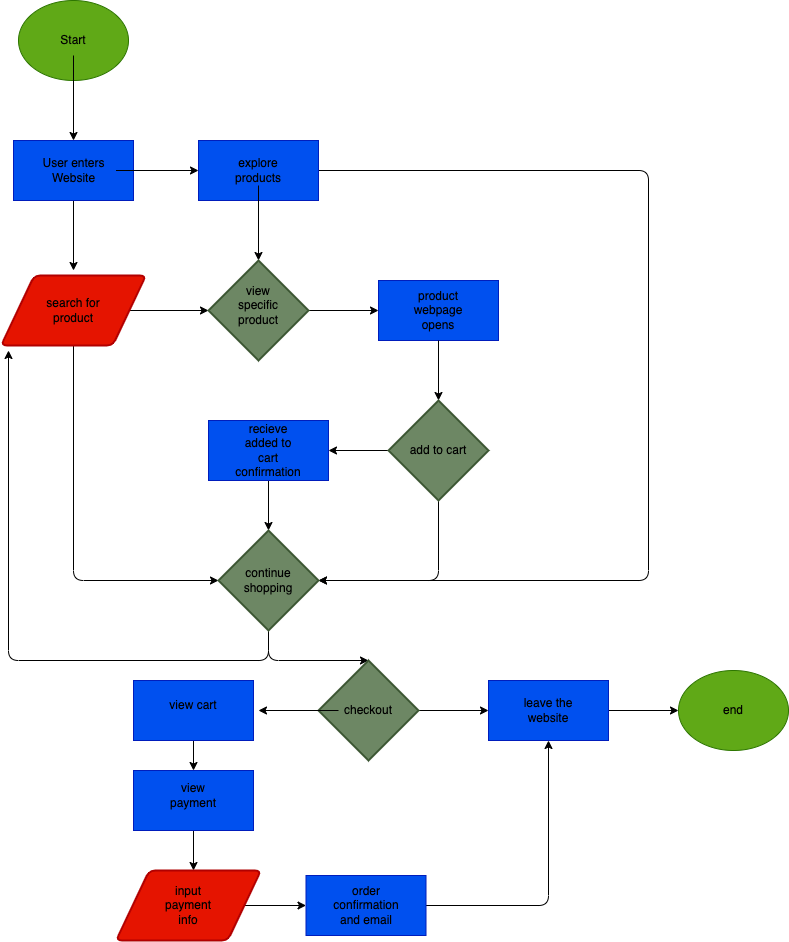

The diagram above was exported from draw.io. Its source (the exported page's mxGraphModel, read from the mxfile embedded in the PNG):
<mxGraphModel dx="684" dy="396" grid="1" gridSize="10" guides="1" tooltips="1" connect="1" arrows="1" fold="1" page="1" pageScale="1" pageWidth="850" pageHeight="1100" math="0" shadow="0">
  <root>
    <mxCell id="0" />
    <mxCell id="1" parent="0" />
    <mxCell id="4" value="" style="ellipse;whiteSpace=wrap;html=1;fillColor=#60a917;fontColor=#ffffff;strokeColor=#2D7600;" vertex="1" parent="1">
      <mxGeometry x="50" y="20" width="110" height="80" as="geometry" />
    </mxCell>
    <mxCell id="7" style="edgeStyle=none;html=1;" edge="1" parent="1" source="5">
      <mxGeometry relative="1" as="geometry">
        <mxPoint x="105" y="160" as="targetPoint" />
      </mxGeometry>
    </mxCell>
    <mxCell id="5" value="Start" style="text;strokeColor=none;align=center;fillColor=none;html=1;verticalAlign=middle;whiteSpace=wrap;rounded=0;" vertex="1" parent="1">
      <mxGeometry x="75" y="45" width="60" height="30" as="geometry" />
    </mxCell>
    <mxCell id="14" style="edgeStyle=none;html=1;" edge="1" parent="1" source="9">
      <mxGeometry relative="1" as="geometry">
        <mxPoint x="105" y="290" as="targetPoint" />
      </mxGeometry>
    </mxCell>
    <mxCell id="9" value="" style="whiteSpace=wrap;html=1;fillColor=#0050ef;fontColor=#ffffff;strokeColor=#001DBC;" vertex="1" parent="1">
      <mxGeometry x="45" y="160" width="120" height="60" as="geometry" />
    </mxCell>
    <mxCell id="13" style="edgeStyle=none;html=1;entryX=0;entryY=0.5;entryDx=0;entryDy=0;" edge="1" parent="1" source="10" target="11">
      <mxGeometry relative="1" as="geometry" />
    </mxCell>
    <mxCell id="10" value="User enters Website" style="text;strokeColor=none;align=center;fillColor=none;html=1;verticalAlign=middle;whiteSpace=wrap;rounded=0;" vertex="1" parent="1">
      <mxGeometry x="62.5" y="175" width="85" height="30" as="geometry" />
    </mxCell>
    <mxCell id="32" style="edgeStyle=none;html=1;entryX=1;entryY=0.5;entryDx=0;entryDy=0;entryPerimeter=0;" edge="1" parent="1" source="11" target="45">
      <mxGeometry relative="1" as="geometry">
        <mxPoint x="360" y="580.0000000000001" as="targetPoint" />
        <Array as="points">
          <mxPoint x="680" y="190" />
          <mxPoint x="680" y="600" />
        </Array>
      </mxGeometry>
    </mxCell>
    <mxCell id="11" value="" style="whiteSpace=wrap;html=1;fillColor=#0050ef;fontColor=#ffffff;strokeColor=#001DBC;" vertex="1" parent="1">
      <mxGeometry x="230" y="160" width="120" height="60" as="geometry" />
    </mxCell>
    <mxCell id="21" style="edgeStyle=none;html=1;" edge="1" parent="1" source="12">
      <mxGeometry relative="1" as="geometry">
        <mxPoint x="290" y="280" as="targetPoint" />
      </mxGeometry>
    </mxCell>
    <mxCell id="12" value="explore products" style="text;strokeColor=none;align=center;fillColor=none;html=1;verticalAlign=middle;whiteSpace=wrap;rounded=0;" vertex="1" parent="1">
      <mxGeometry x="250" y="175" width="80" height="30" as="geometry" />
    </mxCell>
    <mxCell id="22" style="edgeStyle=none;html=1;entryX=0;entryY=0.5;entryDx=0;entryDy=0;entryPerimeter=0;" edge="1" parent="1" source="19" target="23">
      <mxGeometry relative="1" as="geometry">
        <mxPoint x="230" y="315" as="targetPoint" />
      </mxGeometry>
    </mxCell>
    <mxCell id="31" style="edgeStyle=none;html=1;entryX=0;entryY=0.5;entryDx=0;entryDy=0;entryPerimeter=0;" edge="1" parent="1" source="19" target="45">
      <mxGeometry relative="1" as="geometry">
        <mxPoint x="240" y="580.0000000000001" as="targetPoint" />
        <Array as="points">
          <mxPoint x="105" y="600" />
        </Array>
      </mxGeometry>
    </mxCell>
    <mxCell id="19" value="" style="shape=parallelogram;html=1;strokeWidth=2;perimeter=parallelogramPerimeter;whiteSpace=wrap;rounded=1;arcSize=12;size=0.23;fillColor=#e51400;fontColor=#ffffff;strokeColor=#B20000;" vertex="1" parent="1">
      <mxGeometry x="32.5" y="295" width="145" height="70" as="geometry" />
    </mxCell>
    <mxCell id="20" value="search for product" style="text;strokeColor=none;align=center;fillColor=none;html=1;verticalAlign=middle;whiteSpace=wrap;rounded=0;" vertex="1" parent="1">
      <mxGeometry x="75" y="315" width="60" height="30" as="geometry" />
    </mxCell>
    <mxCell id="26" style="edgeStyle=none;html=1;entryX=0;entryY=0.5;entryDx=0;entryDy=0;" edge="1" parent="1" source="23" target="25">
      <mxGeometry relative="1" as="geometry" />
    </mxCell>
    <mxCell id="23" value="" style="strokeWidth=2;html=1;shape=mxgraph.flowchart.decision;whiteSpace=wrap;fillColor=#6d8764;fontColor=#ffffff;strokeColor=#3A5431;" vertex="1" parent="1">
      <mxGeometry x="240" y="280" width="100" height="100" as="geometry" />
    </mxCell>
    <mxCell id="24" value="view specific product" style="text;strokeColor=none;align=center;fillColor=none;html=1;verticalAlign=middle;whiteSpace=wrap;rounded=0;" vertex="1" parent="1">
      <mxGeometry x="260" y="310" width="60" height="30" as="geometry" />
    </mxCell>
    <mxCell id="25" value="" style="whiteSpace=wrap;html=1;fillColor=#0050ef;fontColor=#ffffff;strokeColor=#001DBC;" vertex="1" parent="1">
      <mxGeometry x="410" y="300" width="120" height="60" as="geometry" />
    </mxCell>
    <mxCell id="29" style="edgeStyle=none;html=1;entryX=0.5;entryY=0;entryDx=0;entryDy=0;entryPerimeter=0;exitX=0.5;exitY=1;exitDx=0;exitDy=0;" edge="1" parent="1" source="25" target="28">
      <mxGeometry relative="1" as="geometry">
        <mxPoint x="470" y="370" as="sourcePoint" />
      </mxGeometry>
    </mxCell>
    <mxCell id="27" value="product webpage opens" style="text;strokeColor=none;align=center;fillColor=none;html=1;verticalAlign=middle;whiteSpace=wrap;rounded=0;" vertex="1" parent="1">
      <mxGeometry x="440" y="315" width="60" height="30" as="geometry" />
    </mxCell>
    <mxCell id="34" style="edgeStyle=none;html=1;entryX=1;entryY=0.5;entryDx=0;entryDy=0;" edge="1" parent="1" source="28" target="33">
      <mxGeometry relative="1" as="geometry" />
    </mxCell>
    <mxCell id="76" style="edgeStyle=none;html=1;entryX=1;entryY=0.5;entryDx=0;entryDy=0;entryPerimeter=0;exitX=0.5;exitY=1;exitDx=0;exitDy=0;exitPerimeter=0;" edge="1" parent="1" source="28" target="45">
      <mxGeometry relative="1" as="geometry">
        <Array as="points">
          <mxPoint x="470" y="600" />
        </Array>
      </mxGeometry>
    </mxCell>
    <mxCell id="28" value="" style="strokeWidth=2;html=1;shape=mxgraph.flowchart.decision;whiteSpace=wrap;fillColor=#6d8764;fontColor=#ffffff;strokeColor=#3A5431;" vertex="1" parent="1">
      <mxGeometry x="420" y="420" width="100" height="100" as="geometry" />
    </mxCell>
    <mxCell id="30" value="add to cart" style="text;strokeColor=none;align=center;fillColor=none;html=1;verticalAlign=middle;whiteSpace=wrap;rounded=0;" vertex="1" parent="1">
      <mxGeometry x="440" y="455" width="60" height="30" as="geometry" />
    </mxCell>
    <mxCell id="39" style="edgeStyle=none;html=1;entryX=0.5;entryY=0;entryDx=0;entryDy=0;" edge="1" parent="1" source="33">
      <mxGeometry relative="1" as="geometry">
        <mxPoint x="300" y="550.0000000000001" as="targetPoint" />
      </mxGeometry>
    </mxCell>
    <mxCell id="33" value="" style="whiteSpace=wrap;html=1;fillColor=#0050ef;fontColor=#ffffff;strokeColor=#001DBC;" vertex="1" parent="1">
      <mxGeometry x="240" y="440" width="120" height="60" as="geometry" />
    </mxCell>
    <mxCell id="35" value="recieve added to cart confirmation" style="text;strokeColor=none;align=center;fillColor=none;html=1;verticalAlign=middle;whiteSpace=wrap;rounded=0;" vertex="1" parent="1">
      <mxGeometry x="270" y="455" width="60" height="30" as="geometry" />
    </mxCell>
    <mxCell id="38" value="continue shopping" style="text;strokeColor=none;align=center;fillColor=none;html=1;verticalAlign=middle;whiteSpace=wrap;rounded=0;" vertex="1" parent="1">
      <mxGeometry x="270" y="585" width="60" height="30" as="geometry" />
    </mxCell>
    <mxCell id="48" style="edgeStyle=none;html=1;exitX=0.5;exitY=1;exitDx=0;exitDy=0;exitPerimeter=0;" edge="1" parent="1" source="45">
      <mxGeometry relative="1" as="geometry">
        <mxPoint x="40" y="370" as="targetPoint" />
        <Array as="points">
          <mxPoint x="300" y="680" />
          <mxPoint x="40" y="680" />
        </Array>
      </mxGeometry>
    </mxCell>
    <mxCell id="49" style="edgeStyle=none;html=1;exitX=0.5;exitY=1;exitDx=0;exitDy=0;exitPerimeter=0;" edge="1" parent="1" source="45">
      <mxGeometry relative="1" as="geometry">
        <mxPoint x="400" y="680" as="targetPoint" />
        <Array as="points">
          <mxPoint x="300" y="680" />
        </Array>
      </mxGeometry>
    </mxCell>
    <mxCell id="45" value="" style="strokeWidth=2;html=1;shape=mxgraph.flowchart.decision;whiteSpace=wrap;fillColor=#6d8764;fontColor=#ffffff;strokeColor=#3A5431;" vertex="1" parent="1">
      <mxGeometry x="250" y="550" width="100" height="100" as="geometry" />
    </mxCell>
    <mxCell id="46" value="continue shopping" style="text;strokeColor=none;align=center;fillColor=none;html=1;verticalAlign=middle;whiteSpace=wrap;rounded=0;" vertex="1" parent="1">
      <mxGeometry x="270" y="585" width="60" height="30" as="geometry" />
    </mxCell>
    <mxCell id="52" style="edgeStyle=none;html=1;" edge="1" parent="1" source="50">
      <mxGeometry relative="1" as="geometry">
        <mxPoint x="520" y="730" as="targetPoint" />
      </mxGeometry>
    </mxCell>
    <mxCell id="50" value="" style="strokeWidth=2;html=1;shape=mxgraph.flowchart.decision;whiteSpace=wrap;fillColor=#6d8764;fontColor=#ffffff;strokeColor=#3A5431;" vertex="1" parent="1">
      <mxGeometry x="350" y="680" width="100" height="100" as="geometry" />
    </mxCell>
    <mxCell id="71" style="edgeStyle=none;html=1;" edge="1" parent="1" source="51">
      <mxGeometry relative="1" as="geometry">
        <mxPoint x="290" y="730" as="targetPoint" />
      </mxGeometry>
    </mxCell>
    <mxCell id="51" value="checkout" style="text;strokeColor=none;align=center;fillColor=none;html=1;verticalAlign=middle;whiteSpace=wrap;rounded=0;" vertex="1" parent="1">
      <mxGeometry x="370" y="715" width="60" height="30" as="geometry" />
    </mxCell>
    <mxCell id="72" style="edgeStyle=none;html=1;" edge="1" parent="1" source="53" target="69">
      <mxGeometry relative="1" as="geometry" />
    </mxCell>
    <mxCell id="53" value="" style="whiteSpace=wrap;html=1;fillColor=#0050ef;fontColor=#ffffff;strokeColor=#001DBC;" vertex="1" parent="1">
      <mxGeometry x="520" y="700" width="120" height="60" as="geometry" />
    </mxCell>
    <mxCell id="54" value="leave the website" style="text;strokeColor=none;align=center;fillColor=none;html=1;verticalAlign=middle;whiteSpace=wrap;rounded=0;" vertex="1" parent="1">
      <mxGeometry x="550" y="715" width="60" height="30" as="geometry" />
    </mxCell>
    <mxCell id="60" style="edgeStyle=none;html=1;entryX=0.5;entryY=0;entryDx=0;entryDy=0;" edge="1" parent="1" source="56" target="58">
      <mxGeometry relative="1" as="geometry" />
    </mxCell>
    <mxCell id="56" value="" style="whiteSpace=wrap;html=1;fillColor=#0050ef;fontColor=#ffffff;strokeColor=#001DBC;" vertex="1" parent="1">
      <mxGeometry x="165" y="700" width="120" height="60" as="geometry" />
    </mxCell>
    <mxCell id="57" value="view cart" style="text;strokeColor=none;align=center;fillColor=none;html=1;verticalAlign=middle;whiteSpace=wrap;rounded=0;" vertex="1" parent="1">
      <mxGeometry x="195" y="710" width="60" height="30" as="geometry" />
    </mxCell>
    <mxCell id="61" style="edgeStyle=none;html=1;" edge="1" parent="1" source="58">
      <mxGeometry relative="1" as="geometry">
        <mxPoint x="225" y="890" as="targetPoint" />
      </mxGeometry>
    </mxCell>
    <mxCell id="58" value="" style="whiteSpace=wrap;html=1;fillColor=#0050ef;fontColor=#ffffff;strokeColor=#001DBC;" vertex="1" parent="1">
      <mxGeometry x="165" y="790" width="120" height="60" as="geometry" />
    </mxCell>
    <mxCell id="59" value="view payment" style="text;strokeColor=none;align=center;fillColor=none;html=1;verticalAlign=middle;whiteSpace=wrap;rounded=0;" vertex="1" parent="1">
      <mxGeometry x="195" y="800" width="60" height="30" as="geometry" />
    </mxCell>
    <mxCell id="64" style="edgeStyle=none;html=1;" edge="1" parent="1" source="62">
      <mxGeometry relative="1" as="geometry">
        <mxPoint x="337.5" y="925" as="targetPoint" />
      </mxGeometry>
    </mxCell>
    <mxCell id="62" value="" style="shape=parallelogram;html=1;strokeWidth=2;perimeter=parallelogramPerimeter;whiteSpace=wrap;rounded=1;arcSize=12;size=0.23;fillColor=#e51400;fontColor=#ffffff;strokeColor=#B20000;" vertex="1" parent="1">
      <mxGeometry x="147.5" y="890" width="145" height="70" as="geometry" />
    </mxCell>
    <mxCell id="63" value="input payment info" style="text;strokeColor=none;align=center;fillColor=none;html=1;verticalAlign=middle;whiteSpace=wrap;rounded=0;" vertex="1" parent="1">
      <mxGeometry x="190" y="910" width="60" height="30" as="geometry" />
    </mxCell>
    <mxCell id="75" style="edgeStyle=none;html=1;entryX=0.5;entryY=1;entryDx=0;entryDy=0;" edge="1" parent="1" source="65" target="53">
      <mxGeometry relative="1" as="geometry">
        <Array as="points">
          <mxPoint x="580" y="925" />
        </Array>
      </mxGeometry>
    </mxCell>
    <mxCell id="65" value="" style="whiteSpace=wrap;html=1;fillColor=#0050ef;fontColor=#ffffff;strokeColor=#001DBC;" vertex="1" parent="1">
      <mxGeometry x="337.5" y="895" width="120" height="60" as="geometry" />
    </mxCell>
    <mxCell id="66" value="order confirmation and email" style="text;strokeColor=none;align=center;fillColor=none;html=1;verticalAlign=middle;whiteSpace=wrap;rounded=0;" vertex="1" parent="1">
      <mxGeometry x="367.5" y="910" width="60" height="30" as="geometry" />
    </mxCell>
    <mxCell id="69" value="" style="ellipse;whiteSpace=wrap;html=1;fillColor=#60a917;fontColor=#ffffff;strokeColor=#2D7600;" vertex="1" parent="1">
      <mxGeometry x="710" y="690" width="110" height="80" as="geometry" />
    </mxCell>
    <mxCell id="74" value="end&lt;br&gt;" style="text;strokeColor=none;align=center;fillColor=none;html=1;verticalAlign=middle;whiteSpace=wrap;rounded=0;" vertex="1" parent="1">
      <mxGeometry x="735" y="715" width="60" height="30" as="geometry" />
    </mxCell>
  </root>
</mxGraphModel>